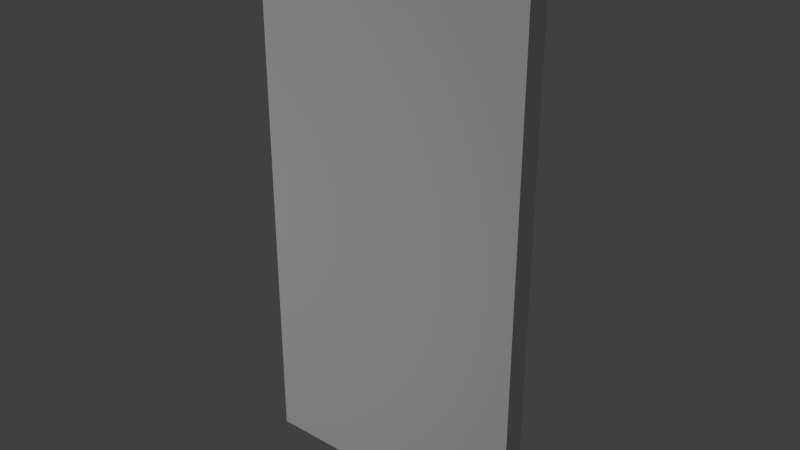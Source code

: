 # Source: Door3.blend  (saved by Blender 2.71.0; exported with 4.5.12 LTS)
import bpy
from mathutils import Matrix  # noqa: F401  (used for matrix-valued properties, if any)

bpy.ops.wm.read_factory_settings(use_empty=True)
scene = bpy.context.scene
scene.name = 'Scene'

# ---- collections
col_collection_1 = bpy.data.collections.new('Collection 1'); scene.collection.children.link(col_collection_1)

# ---- materials (node trees are filled in below, after node groups)
mat_material = bpy.data.materials.new('Material')
mat_material.alpha_threshold = 0.0
mat_material.use_transparent_shadow = False
mat_material.preview_render_type = 'CUBE'
mat_material.roughness = 0.5
mat_material.line_color = (0.0, 0.0, 0.0, 1.0)

# ---- material node trees

# ---- world
world_world = bpy.data.worlds.new('World'); scene.world = world_world
world_world.color = (0.05088, 0.05088, 0.05088)
world_world.use_sun_shadow = False
world_world.sun_shadow_jitter_overblur = 0.0
world_world.cycles.sampling_method = 'MANUAL'
world_world.cycles.sample_map_resolution = 256

# ---- lights
light_point_001 = bpy.data.lights.new('Point.001', 'POINT')
light_point_001.transmission_factor = 0.0
light_point_001.energy = 100.0
light_point_001.shadow_buffer_clip_start = 0.5
light_point_001.shadow_soft_size = 0.1
light_point_001.shadow_maximum_resolution = 0.006
light_point_001.use_absolute_resolution = True
light_point_001.cycles.use_multiple_importance_sampling = False
light_point = bpy.data.lights.new('Point', 'POINT')
light_point.transmission_factor = 0.0
light_point.energy = 100.0
light_point.shadow_buffer_clip_start = 0.5
light_point.shadow_soft_size = 0.1
light_point.shadow_maximum_resolution = 0.006
light_point.use_absolute_resolution = True
light_point.cycles.use_multiple_importance_sampling = False

# ---- meshes
me_cube_005 = bpy.data.meshes.new('Cube.005')
me_cube_005.from_pydata([(-5.118e-08, 0.04, 0.00159), (5.118e-08, -0.04, 0.00159), (-1.0, -0.04, 0.00159), (-1.0, 0.04, 0.00159), (-5.118e-08, 0.04, 1.954), (5.118e-08, -0.04, 1.954), (-1.0, -0.04, 1.954), (-1.0, 0.04, 1.954), (-0.8866, -0.0717, 1.041), (-0.8791, -0.0717, 1.039), (-0.8722, -0.0717, 1.035), (-0.8661, -0.0717, 1.03), (-0.8612, -0.0717, 1.024), (-0.8575, -0.0717, 1.017), (-0.8552, -0.0717, 1.01), (-0.8544, -0.0717, 1.002), (-0.8552, -0.0717, 0.9941), (-0.8575, -0.0717, 0.9866), (-0.8612, -0.0717, 0.9797), (-0.8661, -0.0717, 0.9737), (-0.8722, -0.0717, 0.9687), (-0.8791, -0.0717, 0.965), (-0.8866, -0.0717, 0.9627), (-0.8868, -0.07323, 1.041), (-0.8794, -0.07469, 1.039), (-0.8726, -0.07604, 1.035), (-0.8667, -0.07722, 1.03), (-0.8618, -0.07819, 1.024), (-0.8582, -0.07891, 1.017), (-0.856, -0.07936, 1.01), (-0.8552, -0.07951, 1.002), (-0.856, -0.07936, 0.9941), (-0.8582, -0.07891, 0.9866), (-0.8618, -0.07819, 0.9797), (-0.8667, -0.07722, 0.9737), (-0.8726, -0.07604, 0.9687), (-0.8794, -0.07469, 0.965), (-0.8868, -0.07323, 0.9627), (-0.8872, -0.07469, 1.041), (-0.8803, -0.07756, 1.039), (-0.8739, -0.08021, 1.035), (-0.8683, -0.08253, 1.03), (-0.8637, -0.08443, 1.024), (-0.8603, -0.08585, 1.017), (-0.8582, -0.08672, 1.01), (-0.8575, -0.08701, 1.002), (-0.8582, -0.08672, 0.9941), (-0.8603, -0.08585, 0.9866), (-0.8637, -0.08443, 0.9797), (-0.8683, -0.08253, 0.9737), (-0.8739, -0.08021, 0.9687), (-0.8803, -0.07756, 0.965), (-0.8872, -0.07469, 0.9627), (-0.8879, -0.07604, 1.041), (-0.8817, -0.08021, 1.039), (-0.876, -0.08405, 1.035), (-0.8709, -0.08742, 1.03), (-0.8668, -0.09018, 1.024), (-0.8637, -0.09224, 1.017), (-0.8618, -0.0935, 1.01), (-0.8612, -0.09393, 1.002), (-0.8618, -0.0935, 0.9941), (-0.8637, -0.09224, 0.9866), (-0.8668, -0.09018, 0.9797), (-0.8709, -0.08742, 0.9737), (-0.876, -0.08405, 0.9687), (-0.8817, -0.08021, 0.965), (-0.8879, -0.07604, 0.9627), (-0.8889, -0.07722, 1.041), (-0.8836, -0.08253, 1.039), (-0.8787, -0.08742, 1.035), (-0.8744, -0.0917, 1.03), (-0.8709, -0.09522, 1.024), (-0.8683, -0.09784, 1.017), (-0.8667, -0.09944, 1.01), (-0.8661, -0.09999, 1.002), (-0.8667, -0.09944, 0.9941), (-0.8683, -0.09784, 0.9866), (-0.8709, -0.09522, 0.9797), (-0.8744, -0.0917, 0.9737), (-0.8787, -0.08742, 0.9687), (-0.8836, -0.08253, 0.965), (-0.8889, -0.07722, 0.9627), (-0.8901, -0.07819, 1.041), (-0.8859, -0.08443, 1.039), (-0.8821, -0.09018, 1.035), (-0.8787, -0.09522, 1.03), (-0.876, -0.09936, 1.024), (-0.8739, -0.1024, 1.017), (-0.8726, -0.1043, 1.01), (-0.8722, -0.105, 1.002), (-0.8726, -0.1043, 0.9941), (-0.8739, -0.1024, 0.9866), (-0.876, -0.09936, 0.9797), (-0.8787, -0.09522, 0.9737), (-0.8821, -0.09018, 0.9687), (-0.8859, -0.08443, 0.965), (-0.8901, -0.07819, 0.9627), (-0.8914, -0.07891, 1.041), (-0.8886, -0.08585, 1.039), (-0.8859, -0.09224, 1.035), (-0.8836, -0.09784, 1.03), (-0.8817, -0.1024, 1.024), (-0.8803, -0.1058, 1.017), (-0.8794, -0.1079, 1.01), (-0.8791, -0.1087, 1.002), (-0.8794, -0.1079, 0.9941), (-0.8803, -0.1058, 0.9866), (-0.8817, -0.1024, 0.9797), (-0.8836, -0.09784, 0.9737), (-0.8859, -0.09224, 0.9687), (-0.8886, -0.08585, 0.965), (-0.8914, -0.07891, 0.9627), (-0.8929, -0.07936, 1.041), (-0.8914, -0.08672, 1.039), (-0.8901, -0.0935, 1.035), (-0.8889, -0.09944, 1.03), (-0.8879, -0.1043, 1.024), (-0.8872, -0.1079, 1.017), (-0.8868, -0.1102, 1.01), (-0.8866, -0.1109, 1.002), (-0.8868, -0.1102, 0.9941), (-0.8872, -0.1079, 0.9866), (-0.8879, -0.1043, 0.9797), (-0.8889, -0.09944, 0.9737), (-0.8901, -0.0935, 0.9687), (-0.8914, -0.08672, 0.965), (-0.8929, -0.07936, 0.9627), (-0.8944, -0.07951, 1.041), (-0.8944, -0.08701, 1.039), (-0.8944, -0.09393, 1.035), (-0.8944, -0.09999, 1.03), (-0.8944, -0.105, 1.024), (-0.8944, -0.1087, 1.017), (-0.8944, -0.1109, 1.01), (-0.8944, -0.1117, 1.002), (-0.8944, -0.1109, 0.9941), (-0.8944, -0.1087, 0.9866), (-0.8944, -0.105, 0.9797), (-0.8944, -0.09999, 0.9737), (-0.8944, -0.09393, 0.9687), (-0.8944, -0.08701, 0.965), (-0.8944, -0.07951, 0.9627), (-0.896, -0.07936, 1.041), (-0.8974, -0.08672, 1.039), (-0.8988, -0.0935, 1.035), (-0.8999, -0.09944, 1.03), (-0.9009, -0.1043, 1.024), (-0.9016, -0.1079, 1.017), (-0.9021, -0.1102, 1.01), (-0.9022, -0.1109, 1.002), (-0.9021, -0.1102, 0.9941), (-0.9016, -0.1079, 0.9866), (-0.9009, -0.1043, 0.9797), (-0.8999, -0.09944, 0.9737), (-0.8988, -0.0935, 0.9687), (-0.8974, -0.08672, 0.965), (-0.896, -0.07936, 0.9627), (-0.8974, -0.07891, 1.041), (-0.9003, -0.08585, 1.039), (-0.9029, -0.09224, 1.035), (-0.9053, -0.09784, 1.03), (-0.9072, -0.1024, 1.024), (-0.9086, -0.1058, 1.017), (-0.9094, -0.1079, 1.01), (-0.9097, -0.1087, 1.002), (-0.9094, -0.1079, 0.9941), (-0.9086, -0.1058, 0.9866), (-0.9072, -0.1024, 0.9797), (-0.9053, -0.09784, 0.9737), (-0.9029, -0.09224, 0.9687), (-0.9003, -0.08585, 0.965), (-0.8974, -0.07891, 0.9627), (-0.8988, -0.07819, 1.041), (-0.9029, -0.08443, 1.039), (-0.9068, -0.09018, 1.035), (-0.9101, -0.09522, 1.03), (-0.9129, -0.09936, 1.024), (-0.915, -0.1024, 1.017), (-0.9162, -0.1043, 1.01), (-0.9167, -0.105, 1.002), (-0.9162, -0.1043, 0.9941), (-0.915, -0.1024, 0.9866), (-0.9129, -0.09936, 0.9797), (-0.9101, -0.09522, 0.9737), (-0.9068, -0.09018, 0.9687), (-0.9029, -0.08443, 0.965), (-0.8988, -0.07819, 0.9627), (-0.8999, -0.07722, 1.041), (-0.9053, -0.08253, 1.039), (-0.9101, -0.08742, 1.035), (-0.9144, -0.0917, 1.03), (-0.9179, -0.09522, 1.024), (-0.9206, -0.09784, 1.017), (-0.9222, -0.09945, 1.01), (-0.9227, -0.09999, 1.002), (-0.9222, -0.09945, 0.9941), (-0.9206, -0.09784, 0.9866), (-0.9179, -0.09522, 0.9797), (-0.9144, -0.0917, 0.9737), (-0.9101, -0.08742, 0.9687), (-0.9053, -0.08253, 0.965), (-0.8999, -0.07722, 0.9627), (-0.9009, -0.07604, 1.041), (-0.9072, -0.08021, 1.039), (-0.9129, -0.08405, 1.035), (-0.9179, -0.08742, 1.03), (-0.9221, -0.09018, 1.024), (-0.9252, -0.09224, 1.017), (-0.927, -0.0935, 1.01), (-0.9277, -0.09393, 1.002), (-0.927, -0.0935, 0.9941), (-0.9252, -0.09224, 0.9866), (-0.9221, -0.09018, 0.9797), (-0.9179, -0.08742, 0.9737), (-0.9129, -0.08405, 0.9687), (-0.9072, -0.08021, 0.965), (-0.9009, -0.07604, 0.9627), (-0.9016, -0.07469, 1.041), (-0.9086, -0.07756, 1.039), (-0.915, -0.08021, 1.035), (-0.9206, -0.08253, 1.03), (-0.9252, -0.08443, 1.024), (-0.9286, -0.08585, 1.017), (-0.9307, -0.08672, 1.01), (-0.9314, -0.08701, 1.002), (-0.9307, -0.08672, 0.9941), (-0.9286, -0.08585, 0.9866), (-0.9252, -0.08443, 0.9797), (-0.9206, -0.08253, 0.9737), (-0.915, -0.08021, 0.9687), (-0.9086, -0.07756, 0.965), (-0.9016, -0.07469, 0.9627), (-0.9021, -0.07323, 1.041), (-0.9094, -0.07469, 1.039), (-0.9162, -0.07604, 1.035), (-0.9222, -0.07722, 1.03), (-0.927, -0.07819, 1.024), (-0.9307, -0.07891, 1.017), (-0.9329, -0.07936, 1.01), (-0.9337, -0.07951, 1.002), (-0.9329, -0.07936, 0.9941), (-0.9307, -0.07891, 0.9866), (-0.927, -0.07819, 0.9797), (-0.9222, -0.07722, 0.9737), (-0.9162, -0.07604, 0.9687), (-0.9094, -0.07469, 0.965), (-0.9021, -0.07323, 0.9627), (-0.9022, -0.0717, 1.041), (-0.9097, -0.0717, 1.039), (-0.9167, -0.0717, 1.035), (-0.9227, -0.0717, 1.03), (-0.9277, -0.0717, 1.024), (-0.9314, -0.0717, 1.017), (-0.9337, -0.0717, 1.01), (-0.9344, -0.0717, 1.002), (-0.9337, -0.0717, 0.9941), (-0.9314, -0.0717, 0.9866), (-0.9277, -0.0717, 0.9797), (-0.9227, -0.0717, 0.9737), (-0.9167, -0.0717, 0.9687), (-0.9097, -0.0717, 0.965), (-0.9022, -0.0717, 0.9627), (-0.9021, -0.07018, 1.041), (-0.9094, -0.06872, 1.039), (-0.9162, -0.06737, 1.035), (-0.9222, -0.06619, 1.03), (-0.927, -0.06522, 1.024), (-0.9307, -0.06449, 1.017), (-0.9329, -0.06405, 1.01), (-0.9337, -0.0639, 1.002), (-0.9329, -0.06405, 0.9941), (-0.9307, -0.06449, 0.9866), (-0.927, -0.06522, 0.9797), (-0.9222, -0.06619, 0.9737), (-0.9162, -0.06737, 0.9687), (-0.9094, -0.06872, 0.965), (-0.9021, -0.07018, 0.9627), (-0.9016, -0.06872, 1.041), (-0.9086, -0.06585, 1.039), (-0.915, -0.0632, 1.035), (-0.9206, -0.06088, 1.03), (-0.9252, -0.05898, 1.024), (-0.9286, -0.05756, 1.017), (-0.9307, -0.05669, 1.01), (-0.9314, -0.0564, 1.002), (-0.9307, -0.05669, 0.9941), (-0.9286, -0.05756, 0.9866), (-0.9252, -0.05898, 0.9797), (-0.9206, -0.06088, 0.9737), (-0.915, -0.0632, 0.9687), (-0.9086, -0.06585, 0.965), (-0.9016, -0.06872, 0.9627), (-0.9009, -0.06737, 1.041), (-0.9072, -0.0632, 1.039), (-0.9129, -0.05936, 1.035), (-0.9179, -0.05599, 1.03), (-0.9221, -0.05323, 1.024), (-0.9252, -0.05117, 1.017), (-0.927, -0.04991, 1.01), (-0.9277, -0.04948, 1.002), (-0.927, -0.04991, 0.9941), (-0.9252, -0.05117, 0.9866), (-0.9221, -0.05323, 0.9797), (-0.9179, -0.05599, 0.9737), (-0.9129, -0.05936, 0.9687), (-0.9072, -0.0632, 0.965), (-0.9009, -0.06737, 0.9627), (-0.8999, -0.06619, 1.041), (-0.9053, -0.06088, 1.039), (-0.9101, -0.05599, 1.035), (-0.9144, -0.0517, 1.03), (-0.9179, -0.04819, 1.024), (-0.9206, -0.04557, 1.017), (-0.9222, -0.04396, 1.01), (-0.9227, -0.04342, 1.002), (-0.9222, -0.04396, 0.9941), (-0.9206, -0.04557, 0.9866), (-0.9179, -0.04819, 0.9797), (-0.9144, -0.0517, 0.9737), (-0.9101, -0.05599, 0.9687), (-0.9053, -0.06088, 0.965), (-0.8999, -0.06619, 0.9627), (-0.8988, -0.06522, 1.041), (-0.9029, -0.05898, 1.039), (-0.9068, -0.05323, 1.035), (-0.9101, -0.04819, 1.03), (-0.9129, -0.04405, 1.024), (-0.915, -0.04098, 1.017), (-0.9162, -0.03908, 1.01), (-0.9167, -0.03845, 1.002), (-0.9162, -0.03908, 0.9941), (-0.915, -0.04098, 0.9866), (-0.9129, -0.04405, 0.9797), (-0.9101, -0.04819, 0.9737), (-0.9068, -0.05323, 0.9687), (-0.9029, -0.05898, 0.965), (-0.8988, -0.06522, 0.9627), (-0.8944, -0.0717, 0.9619), (-0.8974, -0.06449, 1.041), (-0.9003, -0.05756, 1.039), (-0.9029, -0.05117, 1.035), (-0.9053, -0.04557, 1.03), (-0.9072, -0.04098, 1.024), (-0.9086, -0.03756, 1.017), (-0.9094, -0.03546, 1.01), (-0.9097, -0.03475, 1.002), (-0.9094, -0.03546, 0.9941), (-0.9086, -0.03756, 0.9866), (-0.9072, -0.04098, 0.9797), (-0.9053, -0.04557, 0.9737), (-0.9029, -0.05117, 0.9687), (-0.9003, -0.05756, 0.965), (-0.8974, -0.06449, 0.9627), (-0.896, -0.06405, 1.041), (-0.8974, -0.05669, 1.039), (-0.8988, -0.04991, 1.035), (-0.8999, -0.04396, 1.03), (-0.9009, -0.03908, 1.024), (-0.9016, -0.03546, 1.017), (-0.9021, -0.03323, 1.01), (-0.9022, -0.03247, 1.002), (-0.9021, -0.03323, 0.9941), (-0.9016, -0.03546, 0.9866), (-0.9009, -0.03908, 0.9797), (-0.8999, -0.04396, 0.9737), (-0.8988, -0.04991, 0.9687), (-0.8974, -0.05669, 0.965), (-0.896, -0.06405, 0.9627), (-0.8944, -0.0639, 1.041), (-0.8944, -0.0564, 1.039), (-0.8944, -0.04948, 1.035), (-0.8944, -0.04342, 1.03), (-0.8944, -0.03845, 1.024), (-0.8944, -0.03475, 1.017), (-0.8944, -0.03247, 1.01), (-0.8944, -0.0317, 1.002), (-0.8944, -0.03247, 0.9941), (-0.8944, -0.03475, 0.9866), (-0.8944, -0.03845, 0.9797), (-0.8944, -0.04342, 0.9737), (-0.8944, -0.04948, 0.9687), (-0.8944, -0.0564, 0.965), (-0.8944, -0.0639, 0.9627), (-0.8929, -0.06405, 1.041), (-0.8914, -0.05669, 1.039), (-0.8901, -0.04991, 1.035), (-0.8889, -0.04396, 1.03), (-0.8879, -0.03908, 1.024), (-0.8872, -0.03546, 1.017), (-0.8868, -0.03323, 1.01), (-0.8866, -0.03247, 1.002), (-0.8868, -0.03323, 0.9941), (-0.8872, -0.03546, 0.9866), (-0.8879, -0.03908, 0.9797), (-0.8889, -0.04396, 0.9737), (-0.8901, -0.04991, 0.9687), (-0.8914, -0.05669, 0.965), (-0.8929, -0.06405, 0.9627), (-0.8914, -0.06449, 1.041), (-0.8886, -0.05756, 1.039), (-0.8859, -0.05117, 1.035), (-0.8836, -0.04557, 1.03), (-0.8817, -0.04098, 1.024), (-0.8803, -0.03756, 1.017), (-0.8794, -0.03546, 1.01), (-0.8791, -0.03475, 1.002), (-0.8794, -0.03546, 0.9941), (-0.8803, -0.03756, 0.9866), (-0.8817, -0.04098, 0.9797), (-0.8836, -0.04557, 0.9737), (-0.8859, -0.05117, 0.9687), (-0.8886, -0.05756, 0.965), (-0.8914, -0.06449, 0.9627), (-0.8901, -0.06522, 1.041), (-0.8859, -0.05898, 1.039), (-0.8821, -0.05323, 1.035), (-0.8787, -0.04819, 1.03), (-0.876, -0.04405, 1.024), (-0.8739, -0.04098, 1.017), (-0.8726, -0.03908, 1.01), (-0.8722, -0.03845, 1.002), (-0.8726, -0.03908, 0.9941), (-0.8739, -0.04098, 0.9866), (-0.876, -0.04405, 0.9797), (-0.8787, -0.04819, 0.9737), (-0.8821, -0.05323, 0.9687), (-0.8859, -0.05898, 0.965), (-0.8901, -0.06522, 0.9627), (-0.8889, -0.06619, 1.041), (-0.8836, -0.06088, 1.039), (-0.8787, -0.05599, 1.035), (-0.8744, -0.0517, 1.03), (-0.8709, -0.04819, 1.024), (-0.8683, -0.04557, 1.017), (-0.8667, -0.04396, 1.01), (-0.8661, -0.04342, 1.002), (-0.8667, -0.04396, 0.9941), (-0.8683, -0.04557, 0.9866), (-0.8709, -0.04819, 0.9797), (-0.8744, -0.0517, 0.9737), (-0.8787, -0.05599, 0.9687), (-0.8836, -0.06088, 0.965), (-0.8889, -0.06619, 0.9627), (-0.8879, -0.06737, 1.041), (-0.8817, -0.0632, 1.039), (-0.876, -0.05936, 1.035), (-0.8709, -0.05599, 1.03), (-0.8668, -0.05323, 1.024), (-0.8637, -0.05117, 1.017), (-0.8618, -0.04991, 1.01), (-0.8612, -0.04948, 1.002), (-0.8618, -0.04991, 0.9941), (-0.8637, -0.05117, 0.9866), (-0.8668, -0.05323, 0.9797), (-0.8709, -0.05599, 0.9737), (-0.876, -0.05936, 0.9687), (-0.8817, -0.0632, 0.965), (-0.8879, -0.06737, 0.9627), (-0.8944, -0.0717, 1.042), (-0.8872, -0.06872, 1.041), (-0.8803, -0.06585, 1.039), (-0.8739, -0.0632, 1.035), (-0.8683, -0.06088, 1.03), (-0.8637, -0.05898, 1.024), (-0.8603, -0.05756, 1.017), (-0.8582, -0.05669, 1.01), (-0.8575, -0.0564, 1.002), (-0.8582, -0.05669, 0.9941), (-0.8603, -0.05756, 0.9866), (-0.8637, -0.05898, 0.9797), (-0.8683, -0.06088, 0.9737), (-0.8739, -0.0632, 0.9687), (-0.8803, -0.06585, 0.965), (-0.8872, -0.06872, 0.9627), (-0.8868, -0.07018, 1.041), (-0.8794, -0.06872, 1.039), (-0.8726, -0.06737, 1.035), (-0.8667, -0.06619, 1.03), (-0.8618, -0.06522, 1.024), (-0.8582, -0.06449, 1.017), (-0.856, -0.06405, 1.01), (-0.8552, -0.0639, 1.002), (-0.856, -0.06405, 0.9941), (-0.8582, -0.06449, 0.9866), (-0.8618, -0.06522, 0.9797), (-0.8667, -0.06619, 0.9737), (-0.8726, -0.06737, 0.9687), (-0.8794, -0.06872, 0.965), (-0.8868, -0.07018, 0.9627)], [], [(4, 5, 1, 0), (5, 6, 2, 1), (6, 7, 3, 2), (7, 4, 0, 3), (0, 1, 2, 3), (7, 6, 5, 4), (13, 12, 27, 28), (11, 10, 25, 26), (22, 21, 36, 37), (9, 8, 23, 24), (20, 19, 34, 35), (18, 17, 32, 33), (16, 15, 30, 31), (14, 13, 28, 29), (12, 11, 26, 27), (10, 9, 24, 25), (21, 20, 35, 36), (19, 18, 33, 34), (17, 16, 31, 32), (15, 14, 29, 30), (34, 33, 48, 49), (32, 31, 46, 47), (30, 29, 44, 45), (28, 27, 42, 43), (26, 25, 40, 41), (37, 36, 51, 52), (24, 23, 38, 39), (35, 34, 49, 50), (33, 32, 47, 48), (31, 30, 45, 46), (29, 28, 43, 44), (27, 26, 41, 42), (25, 24, 39, 40), (36, 35, 50, 51), (49, 48, 63, 64), (47, 46, 61, 62), (45, 44, 59, 60), (43, 42, 57, 58), (41, 40, 55, 56), (52, 51, 66, 67), (39, 38, 53, 54), (50, 49, 64, 65), (48, 47, 62, 63), (46, 45, 60, 61), (44, 43, 58, 59), (42, 41, 56, 57), (40, 39, 54, 55), (51, 50, 65, 66), (64, 63, 78, 79), (62, 61, 76, 77), (60, 59, 74, 75), (58, 57, 72, 73), (56, 55, 70, 71), (67, 66, 81, 82), (54, 53, 68, 69), (65, 64, 79, 80), (63, 62, 77, 78), (61, 60, 75, 76), (59, 58, 73, 74), (57, 56, 71, 72), (55, 54, 69, 70), (66, 65, 80, 81), (79, 78, 93, 94), (77, 76, 91, 92), (75, 74, 89, 90), (73, 72, 87, 88), (71, 70, 85, 86), (82, 81, 96, 97), (69, 68, 83, 84), (80, 79, 94, 95), (78, 77, 92, 93), (76, 75, 90, 91), (74, 73, 88, 89), (72, 71, 86, 87), (70, 69, 84, 85), (81, 80, 95, 96), (94, 93, 108, 109), (92, 91, 106, 107), (90, 89, 104, 105), (88, 87, 102, 103), (86, 85, 100, 101), (97, 96, 111, 112), (84, 83, 98, 99), (95, 94, 109, 110), (93, 92, 107, 108), (91, 90, 105, 106), (89, 88, 103, 104), (87, 86, 101, 102), (85, 84, 99, 100), (96, 95, 110, 111), (109, 108, 123, 124), (107, 106, 121, 122), (105, 104, 119, 120), (103, 102, 117, 118), (101, 100, 115, 116), (112, 111, 126, 127), (99, 98, 113, 114), (110, 109, 124, 125), (108, 107, 122, 123), (106, 105, 120, 121), (104, 103, 118, 119), (102, 101, 116, 117), (100, 99, 114, 115), (111, 110, 125, 126), (124, 123, 138, 139), (122, 121, 136, 137), (120, 119, 134, 135), (118, 117, 132, 133), (116, 115, 130, 131), (127, 126, 141, 142), (114, 113, 128, 129), (125, 124, 139, 140), (123, 122, 137, 138), (121, 120, 135, 136), (119, 118, 133, 134), (117, 116, 131, 132), (115, 114, 129, 130), (126, 125, 140, 141), (139, 138, 153, 154), (137, 136, 151, 152), (135, 134, 149, 150), (133, 132, 147, 148), (131, 130, 145, 146), (142, 141, 156, 157), (129, 128, 143, 144), (140, 139, 154, 155), (138, 137, 152, 153), (136, 135, 150, 151), (134, 133, 148, 149), (132, 131, 146, 147), (130, 129, 144, 145), (141, 140, 155, 156), (154, 153, 168, 169), (152, 151, 166, 167), (150, 149, 164, 165), (148, 147, 162, 163), (146, 145, 160, 161), (157, 156, 171, 172), (144, 143, 158, 159), (155, 154, 169, 170), (153, 152, 167, 168), (151, 150, 165, 166), (149, 148, 163, 164), (147, 146, 161, 162), (145, 144, 159, 160), (156, 155, 170, 171), (169, 168, 183, 184), (167, 166, 181, 182), (165, 164, 179, 180), (163, 162, 177, 178), (161, 160, 175, 176), (172, 171, 186, 187), (159, 158, 173, 174), (170, 169, 184, 185), (168, 167, 182, 183), (166, 165, 180, 181), (164, 163, 178, 179), (162, 161, 176, 177), (160, 159, 174, 175), (171, 170, 185, 186), (184, 183, 198, 199), (182, 181, 196, 197), (180, 179, 194, 195), (178, 177, 192, 193), (176, 175, 190, 191), (187, 186, 201, 202), (174, 173, 188, 189), (185, 184, 199, 200), (183, 182, 197, 198), (181, 180, 195, 196), (179, 178, 193, 194), (177, 176, 191, 192), (175, 174, 189, 190), (186, 185, 200, 201), (199, 198, 213, 214), (197, 196, 211, 212), (195, 194, 209, 210), (193, 192, 207, 208), (191, 190, 205, 206), (202, 201, 216, 217), (189, 188, 203, 204), (200, 199, 214, 215), (198, 197, 212, 213), (196, 195, 210, 211), (194, 193, 208, 209), (192, 191, 206, 207), (190, 189, 204, 205), (201, 200, 215, 216), (214, 213, 228, 229), (212, 211, 226, 227), (210, 209, 224, 225), (208, 207, 222, 223), (206, 205, 220, 221), (217, 216, 231, 232), (204, 203, 218, 219), (215, 214, 229, 230), (213, 212, 227, 228), (211, 210, 225, 226), (209, 208, 223, 224), (207, 206, 221, 222), (205, 204, 219, 220), (216, 215, 230, 231), (229, 228, 243, 244), (227, 226, 241, 242), (225, 224, 239, 240), (223, 222, 237, 238), (221, 220, 235, 236), (232, 231, 246, 247), (219, 218, 233, 234), (230, 229, 244, 245), (228, 227, 242, 243), (226, 225, 240, 241), (224, 223, 238, 239), (222, 221, 236, 237), (220, 219, 234, 235), (231, 230, 245, 246), (244, 243, 258, 259), (242, 241, 256, 257), (240, 239, 254, 255), (238, 237, 252, 253), (236, 235, 250, 251), (247, 246, 261, 262), (234, 233, 248, 249), (245, 244, 259, 260), (243, 242, 257, 258), (241, 240, 255, 256), (239, 238, 253, 254), (237, 236, 251, 252), (235, 234, 249, 250), (246, 245, 260, 261), (259, 258, 273, 274), (257, 256, 271, 272), (255, 254, 269, 270), (253, 252, 267, 268), (251, 250, 265, 266), (262, 261, 276, 277), (249, 248, 263, 264), (260, 259, 274, 275), (258, 257, 272, 273), (256, 255, 270, 271), (254, 253, 268, 269), (252, 251, 266, 267), (250, 249, 264, 265), (261, 260, 275, 276), (274, 273, 288, 289), (272, 271, 286, 287), (270, 269, 284, 285), (268, 267, 282, 283), (266, 265, 280, 281), (277, 276, 291, 292), (264, 263, 278, 279), (275, 274, 289, 290), (273, 272, 287, 288), (271, 270, 285, 286), (269, 268, 283, 284), (267, 266, 281, 282), (265, 264, 279, 280), (276, 275, 290, 291), (289, 288, 303, 304), (287, 286, 301, 302), (285, 284, 299, 300), (283, 282, 297, 298), (281, 280, 295, 296), (292, 291, 306, 307), (279, 278, 293, 294), (290, 289, 304, 305), (288, 287, 302, 303), (286, 285, 300, 301), (284, 283, 298, 299), (282, 281, 296, 297), (280, 279, 294, 295), (291, 290, 305, 306), (304, 303, 318, 319), (302, 301, 316, 317), (300, 299, 314, 315), (298, 297, 312, 313), (296, 295, 310, 311), (307, 306, 321, 322), (294, 293, 308, 309), (305, 304, 319, 320), (303, 302, 317, 318), (301, 300, 315, 316), (299, 298, 313, 314), (297, 296, 311, 312), (295, 294, 309, 310), (306, 305, 320, 321), (319, 318, 333, 334), (317, 316, 331, 332), (315, 314, 329, 330), (313, 312, 327, 328), (311, 310, 325, 326), (322, 321, 336, 337), (309, 308, 323, 324), (320, 319, 334, 335), (318, 317, 332, 333), (316, 315, 330, 331), (314, 313, 328, 329), (312, 311, 326, 327), (310, 309, 324, 325), (321, 320, 335, 336), (334, 333, 349, 350), (332, 331, 347, 348), (330, 329, 345, 346), (328, 327, 343, 344), (326, 325, 341, 342), (337, 336, 352, 353), (324, 323, 339, 340), (335, 334, 350, 351), (333, 332, 348, 349), (331, 330, 346, 347), (329, 328, 344, 345), (327, 326, 342, 343), (325, 324, 340, 341), (336, 335, 351, 352), (350, 349, 364, 365), (348, 347, 362, 363), (346, 345, 360, 361), (344, 343, 358, 359), (342, 341, 356, 357), (353, 352, 367, 368), (340, 339, 354, 355), (351, 350, 365, 366), (349, 348, 363, 364), (347, 346, 361, 362), (345, 344, 359, 360), (343, 342, 357, 358), (341, 340, 355, 356), (352, 351, 366, 367), (365, 364, 379, 380), (363, 362, 377, 378), (361, 360, 375, 376), (359, 358, 373, 374), (357, 356, 371, 372), (368, 367, 382, 383), (355, 354, 369, 370), (366, 365, 380, 381), (364, 363, 378, 379), (362, 361, 376, 377), (360, 359, 374, 375), (358, 357, 372, 373), (356, 355, 370, 371), (367, 366, 381, 382), (380, 379, 394, 395), (378, 377, 392, 393), (376, 375, 390, 391), (374, 373, 388, 389), (372, 371, 386, 387), (383, 382, 397, 398), (370, 369, 384, 385), (381, 380, 395, 396), (379, 378, 393, 394), (377, 376, 391, 392), (375, 374, 389, 390), (373, 372, 387, 388), (371, 370, 385, 386), (382, 381, 396, 397), (395, 394, 409, 410), (393, 392, 407, 408), (391, 390, 405, 406), (389, 388, 403, 404), (387, 386, 401, 402), (398, 397, 412, 413), (385, 384, 399, 400), (396, 395, 410, 411), (394, 393, 408, 409), (392, 391, 406, 407), (390, 389, 404, 405), (388, 387, 402, 403), (386, 385, 400, 401), (397, 396, 411, 412), (410, 409, 424, 425), (408, 407, 422, 423), (406, 405, 420, 421), (404, 403, 418, 419), (402, 401, 416, 417), (413, 412, 427, 428), (400, 399, 414, 415), (411, 410, 425, 426), (409, 408, 423, 424), (407, 406, 421, 422), (405, 404, 419, 420), (403, 402, 417, 418), (401, 400, 415, 416), (412, 411, 426, 427), (425, 424, 439, 440), (423, 422, 437, 438), (421, 420, 435, 436), (419, 418, 433, 434), (417, 416, 431, 432), (428, 427, 442, 443), (415, 414, 429, 430), (426, 425, 440, 441), (424, 423, 438, 439), (422, 421, 436, 437), (420, 419, 434, 435), (418, 417, 432, 433), (416, 415, 430, 431), (427, 426, 441, 442), (440, 439, 454, 455), (438, 437, 452, 453), (436, 435, 450, 451), (434, 433, 448, 449), (432, 431, 446, 447), (443, 442, 457, 458), (430, 429, 444, 445), (441, 440, 455, 456), (439, 438, 453, 454), (437, 436, 451, 452), (435, 434, 449, 450), (433, 432, 447, 448), (431, 430, 445, 446), (442, 441, 456, 457), (455, 454, 470, 471), (453, 452, 468, 469), (451, 450, 466, 467), (449, 448, 464, 465), (447, 446, 462, 463), (458, 457, 473, 474), (445, 444, 460, 461), (456, 455, 471, 472), (454, 453, 469, 470), (452, 451, 467, 468), (450, 449, 465, 466), (448, 447, 463, 464), (446, 445, 461, 462), (457, 456, 472, 473), (471, 470, 485, 486), (469, 468, 483, 484), (467, 466, 481, 482), (465, 464, 479, 480), (463, 462, 477, 478), (474, 473, 488, 489), (461, 460, 475, 476), (472, 471, 486, 487), (470, 469, 484, 485), (468, 467, 482, 483), (466, 465, 480, 481), (464, 463, 478, 479), (462, 461, 476, 477), (473, 472, 487, 488), (338, 22, 37), (8, 459, 23), (23, 459, 38), (338, 37, 52), (38, 459, 53), (338, 52, 67), (53, 459, 68), (338, 67, 82), (68, 459, 83), (338, 82, 97), (83, 459, 98), (338, 97, 112), (98, 459, 113), (338, 112, 127), (113, 459, 128), (338, 127, 142), (128, 459, 143), (338, 142, 157), (143, 459, 158), (338, 157, 172), (158, 459, 173), (338, 172, 187), (173, 459, 188), (338, 187, 202), (188, 459, 203), (338, 202, 217), (203, 459, 218), (338, 217, 232), (218, 459, 233), (338, 232, 247), (233, 459, 248), (338, 247, 262), (248, 459, 263), (338, 262, 277), (263, 459, 278), (338, 277, 292), (278, 459, 293), (338, 292, 307), (293, 459, 308), (338, 307, 322), (308, 459, 323), (338, 322, 337), (323, 459, 339), (338, 337, 353), (339, 459, 354), (338, 353, 368), (354, 459, 369), (338, 368, 383), (369, 459, 384), (338, 383, 398), (384, 459, 399), (338, 398, 413), (399, 459, 414), (338, 413, 428), (414, 459, 429), (338, 428, 443), (429, 459, 444), (338, 443, 458), (444, 459, 460), (338, 458, 474), (460, 459, 475), (338, 474, 489), (475, 459, 8), (486, 485, 18, 19), (484, 483, 16, 17), (482, 481, 14, 15), (480, 479, 12, 13), (478, 477, 10, 11), (489, 488, 21, 22), (476, 475, 8, 9), (487, 486, 19, 20), (485, 484, 17, 18), (483, 482, 15, 16), (481, 480, 13, 14), (479, 478, 11, 12), (338, 489, 22), (477, 476, 9, 10), (488, 487, 20, 21)])
_uv = me_cube_005.uv_layers.new(name='UVMap')
_uv.uv.foreach_set('vector', [0.8465, 0.01409, 0.878, 0.01409, 0.878, 0.9311, 0.8465, 0.9311, 0.4291, 0.01409, 0.8228, 0.01409, 0.8228, 0.9311, 0.4291, 0.9311, 0.9331, 0.9311, 0.9016, 0.9311, 0.9016, 0.01409, 0.9331, 0.01409, 0.01181, 0.01409, 0.4055, 0.01409, 0.4055, 0.9311, 0.01181, 0.9311, 0.9567, 0.512, 0.9882, 0.512, 0.9882, 0.9818, 0.9567, 0.9818, 0.9567, 0.01409, 0.9882, 0.01409, 0.9882, 0.4838, 0.9567, 0.4838, 0.02897, 0.9726, 0.0317, 0.9726, 0.0317, 0.9757, 0.02897, 0.976, 0.2635, 0.9731, 0.2611, 0.973, 0.261, 0.9709, 0.2634, 0.9705, 0.2096, 0.9725, 0.2125, 0.9724, 0.2125, 0.9738, 0.2095, 0.9732, 0.2584, 0.9729, 0.2555, 0.9727, 0.2554, 0.972, 0.2583, 0.9715, 0.2153, 0.9723, 0.2176, 0.9722, 0.2175, 0.9748, 0.2151, 0.9743, 0.0142, 0.9726, 0.01692, 0.9726, 0.01692, 0.976, 0.0142, 0.9757, 0.01987, 0.9726, 0.02295, 0.9726, 0.02295, 0.9763, 0.01987, 0.9762, 0.02602, 0.9726, 0.02897, 0.9726, 0.02897, 0.976, 0.02602, 0.9762, 0.0317, 0.9726, 0.03408, 0.9726, 0.03408, 0.9752, 0.0317, 0.9757, 0.2611, 0.973, 0.2584, 0.9729, 0.2583, 0.9715, 0.261, 0.9709, 0.2125, 0.9724, 0.2153, 0.9723, 0.2151, 0.9743, 0.2125, 0.9738, 0.01181, 0.9726, 0.0142, 0.9726, 0.0142, 0.9757, 0.01181, 0.9752, 0.01692, 0.9726, 0.01987, 0.9726, 0.01987, 0.9762, 0.01692, 0.976, 0.02295, 0.9726, 0.02602, 0.9726, 0.02602, 0.9762, 0.02295, 0.9763, 0.01181, 0.9752, 0.0142, 0.9757, 0.0142, 0.9786, 0.01181, 0.9777, 0.01692, 0.976, 0.01987, 0.9762, 0.01987, 0.9797, 0.01692, 0.9793, 0.02295, 0.9763, 0.02602, 0.9762, 0.02602, 0.9797, 0.02295, 0.9798, 0.02897, 0.976, 0.0317, 0.9757, 0.0317, 0.9786, 0.02897, 0.9793, 0.2634, 0.9705, 0.261, 0.9709, 0.2606, 0.9689, 0.2628, 0.968, 0.2095, 0.9732, 0.2125, 0.9738, 0.2122, 0.9751, 0.2094, 0.9739, 0.2583, 0.9715, 0.2554, 0.972, 0.2553, 0.9713, 0.258, 0.9701, 0.2151, 0.9743, 0.2175, 0.9748, 0.2169, 0.9773, 0.2147, 0.9763, 0.0142, 0.9757, 0.01692, 0.976, 0.01692, 0.9793, 0.0142, 0.9786, 0.01987, 0.9762, 0.02295, 0.9763, 0.02295, 0.9798, 0.01987, 0.9797, 0.02602, 0.9762, 0.02897, 0.976, 0.02897, 0.9793, 0.02602, 0.9797, 0.0317, 0.9757, 0.03408, 0.9752, 0.03408, 0.9777, 0.0317, 0.9786, 0.261, 0.9709, 0.2583, 0.9715, 0.258, 0.9701, 0.2606, 0.9689, 0.2125, 0.9738, 0.2151, 0.9743, 0.2147, 0.9763, 0.2122, 0.9751, 0.01181, 0.9777, 0.0142, 0.9786, 0.0142, 0.9813, 0.01181, 0.98, 0.01692, 0.9793, 0.01987, 0.9797, 0.01987, 0.9829, 0.01692, 0.9823, 0.02295, 0.9798, 0.02602, 0.9797, 0.02602, 0.9829, 0.02295, 0.9831, 0.02897, 0.9793, 0.0317, 0.9786, 0.0317, 0.9813, 0.02897, 0.9823, 0.2628, 0.968, 0.2606, 0.9689, 0.2598, 0.9671, 0.2619, 0.9656, 0.2094, 0.9739, 0.2122, 0.9751, 0.2116, 0.9764, 0.2091, 0.9745, 0.258, 0.9701, 0.2553, 0.9713, 0.255, 0.9707, 0.2575, 0.9688, 0.2147, 0.9763, 0.2169, 0.9773, 0.216, 0.9796, 0.2139, 0.9781, 0.0142, 0.9786, 0.01692, 0.9793, 0.01692, 0.9823, 0.0142, 0.9813, 0.01987, 0.9797, 0.02295, 0.9798, 0.02295, 0.9831, 0.01987, 0.9829, 0.02602, 0.9797, 0.02897, 0.9793, 0.02897, 0.9823, 0.02602, 0.9829, 0.0317, 0.9786, 0.03408, 0.9777, 0.03408, 0.98, 0.0317, 0.9813, 0.2606, 0.9689, 0.258, 0.9701, 0.2575, 0.9688, 0.2598, 0.9671, 0.2122, 0.9751, 0.2147, 0.9763, 0.2139, 0.9781, 0.2116, 0.9764, 0.216, 0.9796, 0.2176, 0.9808, 0.2161, 0.9833, 0.2147, 0.9817, 0.01692, 0.9823, 0.01987, 0.9829, 0.01987, 0.9857, 0.01692, 0.9849, 0.02295, 0.9831, 0.02602, 0.9829, 0.02602, 0.9857, 0.02295, 0.9859, 0.02897, 0.9823, 0.0317, 0.9813, 0.0317, 0.9837, 0.02897, 0.9849, 0.2619, 0.9656, 0.2598, 0.9671, 0.2588, 0.9655, 0.2605, 0.9635, 0.2091, 0.9745, 0.2116, 0.9764, 0.2109, 0.9775, 0.2088, 0.9751, 0.2575, 0.9688, 0.255, 0.9707, 0.2546, 0.9701, 0.2568, 0.9677, 0.2139, 0.9781, 0.216, 0.9796, 0.2147, 0.9817, 0.2129, 0.9797, 0.0142, 0.9813, 0.01692, 0.9823, 0.01692, 0.9849, 0.0142, 0.9837, 0.01987, 0.9829, 0.02295, 0.9831, 0.02295, 0.9859, 0.01987, 0.9857, 0.02602, 0.9829, 0.02897, 0.9823, 0.02897, 0.9849, 0.02602, 0.9857, 0.2635, 0.9644, 0.2619, 0.9656, 0.2605, 0.9635, 0.262, 0.9619, 0.2598, 0.9671, 0.2575, 0.9688, 0.2568, 0.9677, 0.2588, 0.9655, 0.2116, 0.9764, 0.2139, 0.9781, 0.2129, 0.9797, 0.2109, 0.9775, 0.2147, 0.9817, 0.2161, 0.9833, 0.2142, 0.9853, 0.213, 0.9834, 0.07487, 0.9849, 0.07191, 0.9857, 0.07191, 0.9829, 0.07487, 0.9823, 0.06884, 0.9859, 0.06577, 0.9857, 0.06577, 0.9829, 0.06884, 0.9831, 0.06281, 0.9849, 0.06009, 0.9837, 0.06009, 0.9813, 0.06281, 0.9823, 0.2605, 0.9635, 0.2588, 0.9655, 0.2575, 0.9641, 0.2589, 0.9618, 0.2088, 0.9751, 0.2109, 0.9775, 0.21, 0.9785, 0.2083, 0.9756, 0.2568, 0.9677, 0.2546, 0.9701, 0.2542, 0.9696, 0.2559, 0.9668, 0.2129, 0.9797, 0.2147, 0.9817, 0.213, 0.9834, 0.2116, 0.9811, 0.07759, 0.9837, 0.07487, 0.9849, 0.07487, 0.9823, 0.07759, 0.9813, 0.07191, 0.9857, 0.06884, 0.9859, 0.06884, 0.9831, 0.07191, 0.9829, 0.06577, 0.9857, 0.06281, 0.9849, 0.06281, 0.9823, 0.06577, 0.9829, 0.262, 0.9619, 0.2605, 0.9635, 0.2589, 0.9618, 0.26, 0.9599, 0.2588, 0.9655, 0.2568, 0.9677, 0.2559, 0.9668, 0.2575, 0.9641, 0.2109, 0.9775, 0.2129, 0.9797, 0.2116, 0.9811, 0.21, 0.9785, 0.07998, 0.98, 0.07759, 0.9813, 0.07759, 0.9786, 0.07998, 0.9777, 0.07487, 0.9823, 0.07191, 0.9829, 0.07191, 0.9797, 0.07487, 0.9793, 0.06884, 0.9831, 0.06577, 0.9829, 0.06577, 0.9797, 0.06884, 0.9798, 0.06281, 0.9823, 0.06009, 0.9813, 0.06009, 0.9786, 0.06281, 0.9793, 0.2589, 0.9618, 0.2575, 0.9641, 0.256, 0.9631, 0.257, 0.9605, 0.2083, 0.9756, 0.21, 0.9785, 0.209, 0.9792, 0.2078, 0.976, 0.2559, 0.9668, 0.2542, 0.9696, 0.2537, 0.9693, 0.2549, 0.9661, 0.2116, 0.9811, 0.213, 0.9834, 0.2111, 0.9847, 0.2101, 0.9821, 0.07759, 0.9813, 0.07487, 0.9823, 0.07487, 0.9793, 0.07759, 0.9786, 0.07191, 0.9829, 0.06884, 0.9831, 0.06884, 0.9798, 0.07191, 0.9797, 0.06577, 0.9829, 0.06281, 0.9823, 0.06281, 0.9793, 0.06577, 0.9797, 0.06009, 0.9813, 0.0577, 0.98, 0.0577, 0.9777, 0.06009, 0.9786, 0.2575, 0.9641, 0.2559, 0.9668, 0.2549, 0.9661, 0.256, 0.9631, 0.21, 0.9785, 0.2116, 0.9811, 0.2101, 0.9821, 0.209, 0.9792, 0.07998, 0.9777, 0.07759, 0.9786, 0.07759, 0.9757, 0.07998, 0.9752, 0.07487, 0.9793, 0.07191, 0.9797, 0.07191, 0.9762, 0.07487, 0.976, 0.06884, 0.9798, 0.06577, 0.9797, 0.06577, 0.9762, 0.06884, 0.9763, 0.06281, 0.9793, 0.06009, 0.9786, 0.06009, 0.9757, 0.06281, 0.976, 0.257, 0.9605, 0.256, 0.9631, 0.2544, 0.9625, 0.2549, 0.9597, 0.2078, 0.976, 0.209, 0.9792, 0.2079, 0.9796, 0.2072, 0.9762, 0.2549, 0.9661, 0.2537, 0.9693, 0.2531, 0.969, 0.2538, 0.9656, 0.2101, 0.9821, 0.2111, 0.9847, 0.2091, 0.9855, 0.2085, 0.9828, 0.07759, 0.9786, 0.07487, 0.9793, 0.07487, 0.976, 0.07759, 0.9757, 0.07191, 0.9797, 0.06884, 0.9798, 0.06884, 0.9763, 0.07191, 0.9762, 0.06577, 0.9797, 0.06281, 0.9793, 0.06281, 0.976, 0.06577, 0.9762, 0.06009, 0.9786, 0.0577, 0.9777, 0.0577, 0.9752, 0.06009, 0.9757, 0.256, 0.9631, 0.2549, 0.9661, 0.2538, 0.9656, 0.2544, 0.9625, 0.209, 0.9792, 0.2101, 0.9821, 0.2085, 0.9828, 0.2079, 0.9796, 0.07998, 0.9752, 0.07759, 0.9757, 0.07759, 0.9726, 0.07998, 0.9726, 0.07487, 0.976, 0.07191, 0.9762, 0.07191, 0.9726, 0.07487, 0.9726, 0.06884, 0.9763, 0.06577, 0.9762, 0.06577, 0.9726, 0.06884, 0.9726, 0.06281, 0.976, 0.06009, 0.9757, 0.06009, 0.9726, 0.06281, 0.9726, 0.2549, 0.9597, 0.2544, 0.9625, 0.2527, 0.9622, 0.2528, 0.9593, 0.2072, 0.9762, 0.2079, 0.9796, 0.2067, 0.9798, 0.2066, 0.9763, 0.2538, 0.9656, 0.2531, 0.969, 0.2525, 0.9689, 0.2526, 0.9654, 0.2085, 0.9828, 0.2091, 0.9855, 0.2069, 0.9859, 0.2068, 0.983, 0.07759, 0.9757, 0.07487, 0.976, 0.07487, 0.9726, 0.07759, 0.9726, 0.07191, 0.9762, 0.06884, 0.9763, 0.06884, 0.9726, 0.07191, 0.9726, 0.06577, 0.9762, 0.06281, 0.976, 0.06281, 0.9726, 0.06577, 0.9726, 0.06009, 0.9757, 0.0577, 0.9752, 0.0577, 0.9726, 0.06009, 0.9726, 0.2544, 0.9625, 0.2538, 0.9656, 0.2526, 0.9654, 0.2527, 0.9622, 0.2079, 0.9796, 0.2085, 0.9828, 0.2068, 0.983, 0.2067, 0.9798, 0.07998, 0.9726, 0.07759, 0.9726, 0.07759, 0.9696, 0.07998, 0.97, 0.07487, 0.9726, 0.07191, 0.9726, 0.07191, 0.969, 0.07487, 0.9692, 0.06884, 0.9726, 0.06577, 0.9726, 0.06577, 0.969, 0.06884, 0.969, 0.06281, 0.9726, 0.06009, 0.9726, 0.06009, 0.9696, 0.06281, 0.9692, 0.2528, 0.9593, 0.2527, 0.9622, 0.251, 0.9623, 0.2506, 0.9595, 0.2066, 0.9763, 0.2067, 0.9798, 0.2055, 0.9797, 0.206, 0.9762, 0.2526, 0.9654, 0.2525, 0.9689, 0.2519, 0.969, 0.2514, 0.9655, 0.2068, 0.983, 0.2069, 0.9859, 0.2047, 0.9857, 0.2051, 0.9829, 0.07759, 0.9726, 0.07487, 0.9726, 0.07487, 0.9692, 0.07759, 0.9696, 0.07191, 0.9726, 0.06884, 0.9726, 0.06884, 0.969, 0.07191, 0.969, 0.06577, 0.9726, 0.06281, 0.9726, 0.06281, 0.9692, 0.06577, 0.969, 0.06009, 0.9726, 0.0577, 0.9726, 0.0577, 0.97, 0.06009, 0.9696, 0.2527, 0.9622, 0.2526, 0.9654, 0.2514, 0.9655, 0.251, 0.9623, 0.2067, 0.9798, 0.2068, 0.983, 0.2051, 0.9829, 0.2055, 0.9797, 0.07998, 0.97, 0.07759, 0.9696, 0.07759, 0.9666, 0.07998, 0.9675, 0.07487, 0.9692, 0.07191, 0.969, 0.07191, 0.9656, 0.07487, 0.966, 0.06884, 0.969, 0.06577, 0.969, 0.06577, 0.9656, 0.06884, 0.9654, 0.06281, 0.9692, 0.06009, 0.9696, 0.06009, 0.9666, 0.06281, 0.966, 0.2506, 0.9595, 0.251, 0.9623, 0.2493, 0.9628, 0.2485, 0.9602, 0.206, 0.9762, 0.2055, 0.9797, 0.2044, 0.9793, 0.2054, 0.976, 0.2514, 0.9655, 0.2519, 0.969, 0.2513, 0.9692, 0.2503, 0.9659, 0.2051, 0.9829, 0.2047, 0.9857, 0.2026, 0.9851, 0.2034, 0.9824, 0.07759, 0.9696, 0.07487, 0.9692, 0.07487, 0.966, 0.07759, 0.9666, 0.07191, 0.969, 0.06884, 0.969, 0.06884, 0.9654, 0.07191, 0.9656, 0.06577, 0.969, 0.06281, 0.9692, 0.06281, 0.966, 0.06577, 0.9656, 0.06009, 0.9696, 0.0577, 0.97, 0.0577, 0.9675, 0.06009, 0.9666, 0.251, 0.9623, 0.2514, 0.9655, 0.2503, 0.9659, 0.2493, 0.9628, 0.2055, 0.9797, 0.2051, 0.9829, 0.2034, 0.9824, 0.2044, 0.9793, 0.07998, 0.9675, 0.07759, 0.9666, 0.07759, 0.9639, 0.07998, 0.9652, 0.07487, 0.966, 0.07191, 0.9656, 0.07191, 0.9624, 0.07487, 0.963, 0.06884, 0.9654, 0.06577, 0.9656, 0.06577, 0.9624, 0.06884, 0.9622, 0.06281, 0.966, 0.06009, 0.9666, 0.06009, 0.9639, 0.06281, 0.963, 0.2485, 0.9602, 0.2493, 0.9628, 0.2478, 0.9637, 0.2465, 0.9613, 0.2054, 0.976, 0.2044, 0.9793, 0.2033, 0.9787, 0.2049, 0.9757, 0.2503, 0.9659, 0.2513, 0.9692, 0.2508, 0.9695, 0.2492, 0.9665, 0.2034, 0.9824, 0.2026, 0.9851, 0.2006, 0.9839, 0.2019, 0.9815, 0.07759, 0.9666, 0.07487, 0.966, 0.07487, 0.963, 0.07759, 0.9639, 0.07191, 0.9656, 0.06884, 0.9654, 0.06884, 0.9622, 0.07191, 0.9624, 0.06577, 0.9656, 0.06281, 0.966, 0.06281, 0.963, 0.06577, 0.9624, 0.06009, 0.9666, 0.0577, 0.9675, 0.0577, 0.9652, 0.06009, 0.9639, 0.2493, 0.9628, 0.2503, 0.9659, 0.2492, 0.9665, 0.2478, 0.9637, 0.2044, 0.9793, 0.2034, 0.9824, 0.2019, 0.9815, 0.2033, 0.9787, 0.2006, 0.9839, 0.1996, 0.9859, 0.1976, 0.984, 0.1989, 0.9823, 0.07487, 0.963, 0.07191, 0.9624, 0.07191, 0.9596, 0.07487, 0.9603, 0.06884, 0.9622, 0.06577, 0.9624, 0.06577, 0.9596, 0.06884, 0.9593, 0.06281, 0.963, 0.06009, 0.9639, 0.06009, 0.9616, 0.06281, 0.9603, 0.2465, 0.9613, 0.2478, 0.9637, 0.2464, 0.965, 0.2448, 0.9629, 0.2049, 0.9757, 0.2033, 0.9787, 0.2024, 0.9779, 0.2044, 0.9753, 0.2492, 0.9665, 0.2508, 0.9695, 0.2503, 0.9699, 0.2483, 0.9674, 0.2019, 0.9815, 0.2006, 0.9839, 0.1989, 0.9823, 0.2005, 0.9802, 0.07759, 0.9639, 0.07487, 0.963, 0.07487, 0.9603, 0.07759, 0.9616, 0.07191, 0.9624, 0.06884, 0.9622, 0.06884, 0.9593, 0.07191, 0.9596, 0.06577, 0.9624, 0.06281, 0.963, 0.06281, 0.9603, 0.06577, 0.9596, 0.2455, 0.9593, 0.2465, 0.9613, 0.2448, 0.9629, 0.2435, 0.9612, 0.2478, 0.9637, 0.2492, 0.9665, 0.2483, 0.9674, 0.2464, 0.965, 0.2033, 0.9787, 0.2019, 0.9815, 0.2005, 0.9802, 0.2024, 0.9779, 0.1989, 0.9823, 0.1976, 0.984, 0.1959, 0.9817, 0.1975, 0.9804, 0.1208, 0.9849, 0.1178, 0.9857, 0.1178, 0.9829, 0.1208, 0.9823, 0.1147, 0.9859, 0.1117, 0.9857, 0.1117, 0.9829, 0.1147, 0.9831, 0.1087, 0.9849, 0.106, 0.9837, 0.106, 0.9813, 0.1087, 0.9823, 0.2448, 0.9629, 0.2464, 0.965, 0.2453, 0.9665, 0.2434, 0.9649, 0.2044, 0.9753, 0.2024, 0.9779, 0.2016, 0.9768, 0.204, 0.9748, 0.2483, 0.9674, 0.2503, 0.9699, 0.2499, 0.9705, 0.2475, 0.9684, 0.2005, 0.9802, 0.1989, 0.9823, 0.1975, 0.9804, 0.1994, 0.9787, 0.1235, 0.9837, 0.1208, 0.9849, 0.1208, 0.9823, 0.1235, 0.9813, 0.1178, 0.9857, 0.1147, 0.9859, 0.1147, 0.9831, 0.1178, 0.9829, 0.1117, 0.9857, 0.1087, 0.9849, 0.1087, 0.9823, 0.1117, 0.9829, 0.2435, 0.9612, 0.2448, 0.9629, 0.2434, 0.9649, 0.2418, 0.9635, 0.2464, 0.965, 0.2483, 0.9674, 0.2475, 0.9684, 0.2453, 0.9665, 0.2024, 0.9779, 0.2005, 0.9802, 0.1994, 0.9787, 0.2016, 0.9768, 0.1259, 0.98, 0.1235, 0.9813, 0.1235, 0.9786, 0.1259, 0.9777, 0.1208, 0.9823, 0.1178, 0.9829, 0.1178, 0.9797, 0.1208, 0.9793, 0.1147, 0.9831, 0.1117, 0.9829, 0.1117, 0.9797, 0.1147, 0.9798, 0.1087, 0.9823, 0.106, 0.9813, 0.106, 0.9786, 0.1087, 0.9793, 0.2434, 0.9649, 0.2453, 0.9665, 0.2444, 0.9683, 0.2423, 0.9671, 0.204, 0.9748, 0.2016, 0.9768, 0.201, 0.9756, 0.2037, 0.9741, 0.2475, 0.9684, 0.2499, 0.9705, 0.2496, 0.9711, 0.2469, 0.9696, 0.1994, 0.9787, 0.1975, 0.9804, 0.1964, 0.9781, 0.1985, 0.9769, 0.1235, 0.9813, 0.1208, 0.9823, 0.1208, 0.9793, 0.1235, 0.9786, 0.1178, 0.9829, 0.1147, 0.9831, 0.1147, 0.9798, 0.1178, 0.9797, 0.1117, 0.9829, 0.1087, 0.9823, 0.1087, 0.9793, 0.1117, 0.9797, 0.106, 0.9813, 0.1036, 0.98, 0.1036, 0.9777, 0.106, 0.9786, 0.2453, 0.9665, 0.2475, 0.9684, 0.2469, 0.9696, 0.2444, 0.9683, 0.2016, 0.9768, 0.1994, 0.9787, 0.1985, 0.9769, 0.201, 0.9756, 0.1259, 0.9777, 0.1235, 0.9786, 0.1235, 0.9757, 0.1259, 0.9752, 0.1208, 0.9793, 0.1178, 0.9797, 0.1178, 0.9762, 0.1208, 0.976, 0.1147, 0.9798, 0.1117, 0.9797, 0.1117, 0.9762, 0.1147, 0.9763, 0.1087, 0.9793, 0.106, 0.9786, 0.106, 0.9757, 0.1087, 0.976, 0.2423, 0.9671, 0.2444, 0.9683, 0.2439, 0.9702, 0.2416, 0.9696, 0.2037, 0.9741, 0.201, 0.9756, 0.2006, 0.9743, 0.2035, 0.9735, 0.2469, 0.9696, 0.2496, 0.9711, 0.2494, 0.9718, 0.2465, 0.971, 0.1985, 0.9769, 0.1964, 0.9781, 0.1957, 0.9756, 0.198, 0.975, 0.1235, 0.9786, 0.1208, 0.9793, 0.1208, 0.976, 0.1235, 0.9757, 0.1178, 0.9797, 0.1147, 0.9798, 0.1147, 0.9763, 0.1178, 0.9762, 0.1117, 0.9797, 0.1087, 0.9793, 0.1087, 0.976, 0.1117, 0.9762, 0.106, 0.9786, 0.1036, 0.9777, 0.1036, 0.9752, 0.106, 0.9757, 0.2444, 0.9683, 0.2469, 0.9696, 0.2465, 0.971, 0.2439, 0.9702, 0.201, 0.9756, 0.1985, 0.9769, 0.198, 0.975, 0.2006, 0.9743, 0.1259, 0.9752, 0.1235, 0.9757, 0.1235, 0.9726, 0.1259, 0.9726, 0.1208, 0.976, 0.1178, 0.9762, 0.1178, 0.9726, 0.1208, 0.9726, 0.1147, 0.9763, 0.1117, 0.9762, 0.1117, 0.9726, 0.1147, 0.9726, 0.1087, 0.976, 0.106, 0.9757, 0.106, 0.9726, 0.1087, 0.9726, 0.2416, 0.9696, 0.2439, 0.9702, 0.2436, 0.9723, 0.2413, 0.9722, 0.2035, 0.9735, 0.2006, 0.9743, 0.2005, 0.9729, 0.2034, 0.9727, 0.2465, 0.971, 0.2494, 0.9718, 0.2493, 0.9725, 0.2464, 0.9724, 0.198, 0.975, 0.1957, 0.9756, 0.1954, 0.9731, 0.1978, 0.973, 0.1235, 0.9757, 0.1208, 0.976, 0.1208, 0.9726, 0.1235, 0.9726, 0.1178, 0.9762, 0.1147, 0.9763, 0.1147, 0.9726, 0.1178, 0.9726, 0.1117, 0.9762, 0.1087, 0.976, 0.1087, 0.9726, 0.1117, 0.9726, 0.106, 0.9757, 0.1036, 0.9752, 0.1036, 0.9726, 0.106, 0.9726, 0.2439, 0.9702, 0.2465, 0.971, 0.2464, 0.9724, 0.2436, 0.9723, 0.2006, 0.9743, 0.198, 0.975, 0.1978, 0.973, 0.2005, 0.9729, 0.1259, 0.9726, 0.1235, 0.9726, 0.1235, 0.9696, 0.1259, 0.97, 0.1208, 0.9726, 0.1178, 0.9726, 0.1178, 0.969, 0.1208, 0.9692, 0.1147, 0.9726, 0.1117, 0.9726, 0.1117, 0.969, 0.1147, 0.969, 0.1087, 0.9726, 0.106, 0.9726, 0.106, 0.9696, 0.1087, 0.9692, 0.2413, 0.9722, 0.2436, 0.9723, 0.2438, 0.9743, 0.2414, 0.9748, 0.2034, 0.9727, 0.2005, 0.9729, 0.2006, 0.9715, 0.2035, 0.972, 0.2464, 0.9724, 0.2493, 0.9725, 0.2494, 0.9732, 0.2464, 0.9738, 0.1978, 0.973, 0.1954, 0.9731, 0.1955, 0.9705, 0.1979, 0.9709, 0.1235, 0.9726, 0.1208, 0.9726, 0.1208, 0.9692, 0.1235, 0.9696, 0.1178, 0.9726, 0.1147, 0.9726, 0.1147, 0.969, 0.1178, 0.969, 0.1117, 0.9726, 0.1087, 0.9726, 0.1087, 0.9692, 0.1117, 0.969, 0.106, 0.9726, 0.1036, 0.9726, 0.1036, 0.97, 0.106, 0.9696, 0.2436, 0.9723, 0.2464, 0.9724, 0.2464, 0.9738, 0.2438, 0.9743, 0.2005, 0.9729, 0.1978, 0.973, 0.1979, 0.9709, 0.2006, 0.9715, 0.1259, 0.97, 0.1235, 0.9696, 0.1235, 0.9666, 0.1259, 0.9675, 0.1208, 0.9692, 0.1178, 0.969, 0.1178, 0.9656, 0.1208, 0.966, 0.1147, 0.969, 0.1117, 0.969, 0.1117, 0.9656, 0.1147, 0.9654, 0.1087, 0.9692, 0.106, 0.9696, 0.106, 0.9666, 0.1087, 0.966, 0.2414, 0.9748, 0.2438, 0.9743, 0.2442, 0.9763, 0.242, 0.9773, 0.2035, 0.972, 0.2006, 0.9715, 0.2009, 0.9701, 0.2036, 0.9713, 0.2464, 0.9738, 0.2494, 0.9732, 0.2495, 0.9739, 0.2467, 0.9751, 0.1979, 0.9709, 0.1955, 0.9705, 0.1961, 0.968, 0.1983, 0.9689, 0.1235, 0.9696, 0.1208, 0.9692, 0.1208, 0.966, 0.1235, 0.9666, 0.1178, 0.969, 0.1147, 0.969, 0.1147, 0.9654, 0.1178, 0.9656, 0.1117, 0.969, 0.1087, 0.9692, 0.1087, 0.966, 0.1117, 0.9656, 0.106, 0.9696, 0.1036, 0.97, 0.1036, 0.9675, 0.106, 0.9666, 0.2438, 0.9743, 0.2464, 0.9738, 0.2467, 0.9751, 0.2442, 0.9763, 0.2006, 0.9715, 0.1979, 0.9709, 0.1983, 0.9689, 0.2009, 0.9701, 0.1259, 0.9675, 0.1235, 0.9666, 0.1235, 0.9639, 0.1259, 0.9652, 0.1208, 0.966, 0.1178, 0.9656, 0.1178, 0.9624, 0.1208, 0.963, 0.1147, 0.9654, 0.1117, 0.9656, 0.1117, 0.9624, 0.1147, 0.9622, 0.1087, 0.966, 0.106, 0.9666, 0.106, 0.9639, 0.1087, 0.963, 0.242, 0.9773, 0.2442, 0.9763, 0.245, 0.9781, 0.2429, 0.9796, 0.2036, 0.9713, 0.2009, 0.9701, 0.2014, 0.9688, 0.2039, 0.9707, 0.2467, 0.9751, 0.2495, 0.9739, 0.2498, 0.9745, 0.2473, 0.9764, 0.1983, 0.9689, 0.1961, 0.968, 0.197, 0.9656, 0.1991, 0.9671, 0.1235, 0.9666, 0.1208, 0.966, 0.1208, 0.963, 0.1235, 0.9639, 0.1178, 0.9656, 0.1147, 0.9654, 0.1147, 0.9622, 0.1178, 0.9624, 0.1117, 0.9656, 0.1087, 0.966, 0.1087, 0.963, 0.1117, 0.9624, 0.106, 0.9666, 0.1036, 0.9675, 0.1036, 0.9652, 0.106, 0.9639, 0.2442, 0.9763, 0.2467, 0.9751, 0.2473, 0.9764, 0.245, 0.9781, 0.2009, 0.9701, 0.1983, 0.9689, 0.1991, 0.9671, 0.2014, 0.9688, 0.197, 0.9656, 0.1954, 0.9644, 0.1969, 0.9619, 0.1984, 0.9635, 0.1208, 0.963, 0.1178, 0.9624, 0.1178, 0.9596, 0.1208, 0.9603, 0.1147, 0.9622, 0.1117, 0.9624, 0.1117, 0.9596, 0.1147, 0.9593, 0.1087, 0.963, 0.106, 0.9639, 0.106, 0.9616, 0.1087, 0.9603, 0.2429, 0.9796, 0.245, 0.9781, 0.246, 0.9797, 0.2443, 0.9817, 0.2039, 0.9707, 0.2014, 0.9688, 0.2021, 0.9677, 0.2043, 0.9701, 0.2473, 0.9764, 0.2498, 0.9745, 0.2501, 0.9751, 0.248, 0.9775, 0.1991, 0.9671, 0.197, 0.9656, 0.1984, 0.9635, 0.2001, 0.9655, 0.1235, 0.9639, 0.1208, 0.963, 0.1208, 0.9603, 0.1235, 0.9616, 0.1178, 0.9624, 0.1147, 0.9622, 0.1147, 0.9593, 0.1178, 0.9596, 0.1117, 0.9624, 0.1087, 0.963, 0.1087, 0.9603, 0.1117, 0.9596, 0.2413, 0.9808, 0.2429, 0.9796, 0.2443, 0.9817, 0.2428, 0.9833, 0.245, 0.9781, 0.2473, 0.9764, 0.248, 0.9775, 0.246, 0.9797, 0.2014, 0.9688, 0.1991, 0.9671, 0.2001, 0.9655, 0.2021, 0.9677, 0.1984, 0.9635, 0.1969, 0.9619, 0.1989, 0.9599, 0.2, 0.9618, 0.1667, 0.9849, 0.1637, 0.9857, 0.1637, 0.9829, 0.1667, 0.9823, 0.1606, 0.9859, 0.1576, 0.9857, 0.1576, 0.9829, 0.1606, 0.9831, 0.1546, 0.9849, 0.1519, 0.9837, 0.1519, 0.9813, 0.1546, 0.9823, 0.2443, 0.9817, 0.246, 0.9797, 0.2473, 0.9811, 0.2459, 0.9834, 0.2043, 0.9701, 0.2021, 0.9677, 0.203, 0.9668, 0.2047, 0.9696, 0.248, 0.9775, 0.2501, 0.9751, 0.2506, 0.9756, 0.2489, 0.9785, 0.2001, 0.9655, 0.1984, 0.9635, 0.2, 0.9618, 0.2014, 0.9641, 0.1694, 0.9837, 0.1667, 0.9849, 0.1667, 0.9823, 0.1694, 0.9813, 0.1637, 0.9857, 0.1606, 0.9859, 0.1606, 0.9831, 0.1637, 0.9829, 0.1576, 0.9857, 0.1546, 0.9849, 0.1546, 0.9823, 0.1576, 0.9829, 0.2428, 0.9833, 0.2443, 0.9817, 0.2459, 0.9834, 0.2448, 0.9853, 0.246, 0.9797, 0.248, 0.9775, 0.2489, 0.9785, 0.2473, 0.9811, 0.2021, 0.9677, 0.2001, 0.9655, 0.2014, 0.9641, 0.203, 0.9668, 0.1718, 0.98, 0.1694, 0.9813, 0.1694, 0.9786, 0.1718, 0.9777, 0.1667, 0.9823, 0.1637, 0.9829, 0.1637, 0.9797, 0.1667, 0.9793, 0.1606, 0.9831, 0.1576, 0.9829, 0.1576, 0.9797, 0.1606, 0.9798, 0.1546, 0.9823, 0.1519, 0.9813, 0.1519, 0.9786, 0.1546, 0.9793, 0.2459, 0.9834, 0.2473, 0.9811, 0.2488, 0.9821, 0.2478, 0.9847, 0.2047, 0.9696, 0.203, 0.9668, 0.204, 0.9661, 0.2052, 0.9693, 0.2489, 0.9785, 0.2506, 0.9756, 0.2511, 0.976, 0.2499, 0.9792, 0.2014, 0.9641, 0.2, 0.9618, 0.2019, 0.9605, 0.2029, 0.9631, 0.1694, 0.9813, 0.1667, 0.9823, 0.1667, 0.9793, 0.1694, 0.9786, 0.1637, 0.9829, 0.1606, 0.9831, 0.1606, 0.9798, 0.1637, 0.9797, 0.1576, 0.9829, 0.1546, 0.9823, 0.1546, 0.9793, 0.1576, 0.9797, 0.1519, 0.9813, 0.1495, 0.98, 0.1495, 0.9777, 0.1519, 0.9786, 0.2473, 0.9811, 0.2489, 0.9785, 0.2499, 0.9792, 0.2488, 0.9821, 0.203, 0.9668, 0.2014, 0.9641, 0.2029, 0.9631, 0.204, 0.9661, 0.1718, 0.9777, 0.1694, 0.9786, 0.1694, 0.9757, 0.1718, 0.9752, 0.1667, 0.9793, 0.1637, 0.9797, 0.1637, 0.9762, 0.1667, 0.976, 0.1606, 0.9798, 0.1576, 0.9797, 0.1576, 0.9762, 0.1606, 0.9763, 0.1546, 0.9793, 0.1519, 0.9786, 0.1519, 0.9757, 0.1546, 0.976, 0.2478, 0.9847, 0.2488, 0.9821, 0.2504, 0.9828, 0.2498, 0.9855, 0.2052, 0.9693, 0.204, 0.9661, 0.2051, 0.9656, 0.2058, 0.969, 0.2499, 0.9792, 0.2511, 0.976, 0.2517, 0.9762, 0.251, 0.9796, 0.2029, 0.9631, 0.2019, 0.9605, 0.204, 0.9597, 0.2045, 0.9625, 0.1694, 0.9786, 0.1667, 0.9793, 0.1667, 0.976, 0.1694, 0.9757, 0.1637, 0.9797, 0.1606, 0.9798, 0.1606, 0.9763, 0.1637, 0.9762, 0.1576, 0.9797, 0.1546, 0.9793, 0.1546, 0.976, 0.1576, 0.9762, 0.1519, 0.9786, 0.1495, 0.9777, 0.1495, 0.9752, 0.1519, 0.9757, 0.2488, 0.9821, 0.2499, 0.9792, 0.251, 0.9796, 0.2504, 0.9828, 0.204, 0.9661, 0.2029, 0.9631, 0.2045, 0.9625, 0.2051, 0.9656, 0.1718, 0.9752, 0.1694, 0.9757, 0.1694, 0.9726, 0.1718, 0.9726, 0.1667, 0.976, 0.1637, 0.9762, 0.1637, 0.9726, 0.1667, 0.9726, 0.1606, 0.9763, 0.1576, 0.9762, 0.1576, 0.9726, 0.1606, 0.9726, 0.1546, 0.976, 0.1519, 0.9757, 0.1519, 0.9726, 0.1546, 0.9726, 0.2498, 0.9855, 0.2504, 0.9828, 0.2521, 0.983, 0.252, 0.9859, 0.2058, 0.969, 0.2051, 0.9656, 0.2063, 0.9654, 0.2064, 0.9689, 0.251, 0.9796, 0.2517, 0.9762, 0.2523, 0.9763, 0.2522, 0.9798, 0.2045, 0.9625, 0.204, 0.9597, 0.2061, 0.9593, 0.2062, 0.9622, 0.1694, 0.9757, 0.1667, 0.976, 0.1667, 0.9726, 0.1694, 0.9726, 0.1637, 0.9762, 0.1606, 0.9763, 0.1606, 0.9726, 0.1637, 0.9726, 0.1576, 0.9762, 0.1546, 0.976, 0.1546, 0.9726, 0.1576, 0.9726, 0.1519, 0.9757, 0.1495, 0.9752, 0.1495, 0.9726, 0.1519, 0.9726, 0.2504, 0.9828, 0.251, 0.9796, 0.2522, 0.9798, 0.2521, 0.983, 0.2051, 0.9656, 0.2045, 0.9625, 0.2062, 0.9622, 0.2063, 0.9654, 0.1718, 0.9726, 0.1694, 0.9726, 0.1694, 0.9696, 0.1718, 0.97, 0.1667, 0.9726, 0.1637, 0.9726, 0.1637, 0.969, 0.1667, 0.9692, 0.1606, 0.9726, 0.1576, 0.9726, 0.1576, 0.969, 0.1606, 0.969, 0.1546, 0.9726, 0.1519, 0.9726, 0.1519, 0.9696, 0.1546, 0.9692, 0.252, 0.9859, 0.2521, 0.983, 0.2538, 0.9829, 0.2542, 0.9857, 0.2064, 0.9689, 0.2063, 0.9654, 0.2075, 0.9655, 0.207, 0.969, 0.2522, 0.9798, 0.2523, 0.9763, 0.2529, 0.9762, 0.2534, 0.9797, 0.2062, 0.9622, 0.2061, 0.9593, 0.2083, 0.9595, 0.2079, 0.9623, 0.1694, 0.9726, 0.1667, 0.9726, 0.1667, 0.9692, 0.1694, 0.9696, 0.1637, 0.9726, 0.1606, 0.9726, 0.1606, 0.969, 0.1637, 0.969, 0.1576, 0.9726, 0.1546, 0.9726, 0.1546, 0.9692, 0.1576, 0.969, 0.1519, 0.9726, 0.1495, 0.9726, 0.1495, 0.97, 0.1519, 0.9696, 0.2521, 0.983, 0.2522, 0.9798, 0.2534, 0.9797, 0.2538, 0.9829, 0.2063, 0.9654, 0.2062, 0.9622, 0.2079, 0.9623, 0.2075, 0.9655, 0.1718, 0.97, 0.1694, 0.9696, 0.1694, 0.9666, 0.1718, 0.9675, 0.1667, 0.9692, 0.1637, 0.969, 0.1637, 0.9656, 0.1667, 0.966, 0.1606, 0.969, 0.1576, 0.969, 0.1576, 0.9656, 0.1606, 0.9654, 0.1546, 0.9692, 0.1519, 0.9696, 0.1519, 0.9666, 0.1546, 0.966, 0.2542, 0.9857, 0.2538, 0.9829, 0.2555, 0.9824, 0.2563, 0.9851, 0.207, 0.969, 0.2075, 0.9655, 0.2086, 0.9659, 0.2076, 0.9692, 0.2534, 0.9797, 0.2529, 0.9762, 0.2535, 0.976, 0.2545, 0.9793, 0.2079, 0.9623, 0.2083, 0.9595, 0.2104, 0.9602, 0.2096, 0.9628, 0.1694, 0.9696, 0.1667, 0.9692, 0.1667, 0.966, 0.1694, 0.9666, 0.1637, 0.969, 0.1606, 0.969, 0.1606, 0.9654, 0.1637, 0.9656, 0.1576, 0.969, 0.1546, 0.9692, 0.1546, 0.966, 0.1576, 0.9656, 0.1519, 0.9696, 0.1495, 0.97, 0.1495, 0.9675, 0.1519, 0.9666, 0.2538, 0.9829, 0.2534, 0.9797, 0.2545, 0.9793, 0.2555, 0.9824, 0.2075, 0.9655, 0.2079, 0.9623, 0.2096, 0.9628, 0.2086, 0.9659, 0.1718, 0.9675, 0.1694, 0.9666, 0.1694, 0.9639, 0.1718, 0.9652, 0.1667, 0.966, 0.1637, 0.9656, 0.1637, 0.9624, 0.1667, 0.963, 0.1606, 0.9654, 0.1576, 0.9656, 0.1576, 0.9624, 0.1606, 0.9622, 0.1546, 0.966, 0.1519, 0.9666, 0.1519, 0.9639, 0.1546, 0.963, 0.2563, 0.9851, 0.2555, 0.9824, 0.257, 0.9815, 0.2583, 0.9839, 0.2076, 0.9692, 0.2086, 0.9659, 0.2097, 0.9665, 0.2081, 0.9695, 0.2545, 0.9793, 0.2535, 0.976, 0.254, 0.9757, 0.2556, 0.9787, 0.2096, 0.9628, 0.2104, 0.9602, 0.2124, 0.9613, 0.2111, 0.9637, 0.1694, 0.9666, 0.1667, 0.966, 0.1667, 0.963, 0.1694, 0.9639, 0.1637, 0.9656, 0.1606, 0.9654, 0.1606, 0.9622, 0.1637, 0.9624, 0.1576, 0.9656, 0.1546, 0.966, 0.1546, 0.963, 0.1576, 0.9624, 0.1519, 0.9666, 0.1495, 0.9675, 0.1495, 0.9652, 0.1519, 0.9639, 0.2555, 0.9824, 0.2545, 0.9793, 0.2556, 0.9787, 0.257, 0.9815, 0.2086, 0.9659, 0.2096, 0.9628, 0.2111, 0.9637, 0.2097, 0.9665, 0.2124, 0.9613, 0.2134, 0.9593, 0.2155, 0.9612, 0.2141, 0.9629, 0.1667, 0.963, 0.1637, 0.9624, 0.1637, 0.9596, 0.1667, 0.9603, 0.1606, 0.9622, 0.1576, 0.9624, 0.1576, 0.9596, 0.1606, 0.9593, 0.1546, 0.963, 0.1519, 0.9639, 0.1519, 0.9616, 0.1546, 0.9603, 0.2583, 0.9839, 0.257, 0.9815, 0.2584, 0.9802, 0.26, 0.9823, 0.2081, 0.9695, 0.2097, 0.9665, 0.2106, 0.9674, 0.2086, 0.9699, 0.2556, 0.9787, 0.254, 0.9757, 0.2545, 0.9753, 0.2565, 0.9779, 0.2111, 0.9637, 0.2124, 0.9613, 0.2141, 0.9629, 0.2125, 0.965, 0.1694, 0.9639, 0.1667, 0.963, 0.1667, 0.9603, 0.1694, 0.9616, 0.1637, 0.9624, 0.1606, 0.9622, 0.1606, 0.9593, 0.1637, 0.9596, 0.1576, 0.9624, 0.1546, 0.963, 0.1546, 0.9603, 0.1576, 0.9596, 0.2593, 0.9859, 0.2583, 0.9839, 0.26, 0.9823, 0.2613, 0.984, 0.257, 0.9815, 0.2556, 0.9787, 0.2565, 0.9779, 0.2584, 0.9802, 0.2097, 0.9665, 0.2111, 0.9637, 0.2125, 0.965, 0.2106, 0.9674, 0.2141, 0.9629, 0.2155, 0.9612, 0.2171, 0.9635, 0.2156, 0.9649, 0.01692, 0.9603, 0.01987, 0.9596, 0.01987, 0.9624, 0.01692, 0.963, 0.02295, 0.9593, 0.02602, 0.9596, 0.02602, 0.9624, 0.02295, 0.9622, 0.02897, 0.9603, 0.0317, 0.9616, 0.0317, 0.9639, 0.02897, 0.963, 0.26, 0.9823, 0.2584, 0.9802, 0.2595, 0.9787, 0.2614, 0.9804, 0.2086, 0.9699, 0.2106, 0.9674, 0.2114, 0.9684, 0.209, 0.9705, 0.2565, 0.9779, 0.2545, 0.9753, 0.2549, 0.9748, 0.2573, 0.9768, 0.2125, 0.965, 0.2141, 0.9629, 0.2156, 0.9649, 0.2136, 0.9665, 0.0142, 0.9616, 0.01692, 0.9603, 0.01692, 0.963, 0.0142, 0.9639, 0.01987, 0.9596, 0.02295, 0.9593, 0.02295, 0.9622, 0.01987, 0.9624, 0.02602, 0.9596, 0.02897, 0.9603, 0.02897, 0.963, 0.02602, 0.9624, 0.2613, 0.984, 0.26, 0.9823, 0.2614, 0.9804, 0.263, 0.9817, 0.2584, 0.9802, 0.2565, 0.9779, 0.2573, 0.9768, 0.2595, 0.9787, 0.2106, 0.9674, 0.2125, 0.965, 0.2136, 0.9665, 0.2114, 0.9684, 0.01181, 0.9652, 0.0142, 0.9639, 0.0142, 0.9666, 0.01181, 0.9675, 0.01692, 0.963, 0.01987, 0.9624, 0.01987, 0.9656, 0.01692, 0.966, 0.02295, 0.9622, 0.02602, 0.9624, 0.02602, 0.9656, 0.02295, 0.9654, 0.02897, 0.963, 0.0317, 0.9639, 0.0317, 0.9666, 0.02897, 0.966, 0.2614, 0.9804, 0.2595, 0.9787, 0.2604, 0.9769, 0.2625, 0.9781, 0.209, 0.9705, 0.2114, 0.9684, 0.212, 0.9696, 0.2093, 0.9711, 0.2573, 0.9768, 0.2549, 0.9748, 0.2552, 0.9741, 0.2579, 0.9756, 0.2136, 0.9665, 0.2156, 0.9649, 0.2166, 0.9671, 0.2145, 0.9683, 0.0142, 0.9639, 0.01692, 0.963, 0.01692, 0.966, 0.0142, 0.9666, 0.01987, 0.9624, 0.02295, 0.9622, 0.02295, 0.9654, 0.01987, 0.9656, 0.02602, 0.9624, 0.02897, 0.963, 0.02897, 0.966, 0.02602, 0.9656, 0.0317, 0.9639, 0.03408, 0.9652, 0.03408, 0.9675, 0.0317, 0.9666, 0.2595, 0.9787, 0.2573, 0.9768, 0.2579, 0.9756, 0.2604, 0.9769, 0.2114, 0.9684, 0.2136, 0.9665, 0.2145, 0.9683, 0.212, 0.9696, 0.01181, 0.9675, 0.0142, 0.9666, 0.0142, 0.9696, 0.01181, 0.97, 0.01692, 0.966, 0.01987, 0.9656, 0.01987, 0.969, 0.01692, 0.9692, 0.02295, 0.9654, 0.02602, 0.9656, 0.02602, 0.969, 0.02295, 0.969, 0.02897, 0.966, 0.0317, 0.9666, 0.0317, 0.9696, 0.02897, 0.9692, 0.2625, 0.9781, 0.2604, 0.9769, 0.2609, 0.975, 0.2632, 0.9756, 0.2093, 0.9711, 0.212, 0.9696, 0.2124, 0.971, 0.2095, 0.9718, 0.2579, 0.9756, 0.2552, 0.9741, 0.2554, 0.9735, 0.2583, 0.9743, 0.2145, 0.9683, 0.2166, 0.9671, 0.2174, 0.9696, 0.215, 0.9702, 0.0142, 0.9666, 0.01692, 0.966, 0.01692, 0.9692, 0.0142, 0.9696, 0.01987, 0.9656, 0.02295, 0.9654, 0.02295, 0.969, 0.01987, 0.969, 0.02602, 0.9656, 0.02897, 0.966, 0.02897, 0.9692, 0.02602, 0.969, 0.0317, 0.9666, 0.03408, 0.9675, 0.03408, 0.97, 0.0317, 0.9696, 0.2604, 0.9769, 0.2579, 0.9756, 0.2583, 0.9743, 0.2609, 0.975, 0.212, 0.9696, 0.2145, 0.9683, 0.215, 0.9702, 0.2124, 0.971, 0.2065, 0.9726, 0.2096, 0.9725, 0.2095, 0.9732, 0.2555, 0.9727, 0.2524, 0.9726, 0.2554, 0.972, 0.2554, 0.972, 0.2524, 0.9726, 0.2553, 0.9713, 0.2065, 0.9726, 0.2095, 0.9732, 0.2094, 0.9739, 0.2553, 0.9713, 0.2524, 0.9726, 0.255, 0.9707, 0.2065, 0.9726, 0.2094, 0.9739, 0.2091, 0.9745, 0.255, 0.9707, 0.2524, 0.9726, 0.2546, 0.9701, 0.2065, 0.9726, 0.2091, 0.9745, 0.2088, 0.9751, 0.2546, 0.9701, 0.2524, 0.9726, 0.2542, 0.9696, 0.2065, 0.9726, 0.2088, 0.9751, 0.2083, 0.9756, 0.2542, 0.9696, 0.2524, 0.9726, 0.2537, 0.9693, 0.2065, 0.9726, 0.2083, 0.9756, 0.2078, 0.976, 0.2537, 0.9693, 0.2524, 0.9726, 0.2531, 0.969, 0.2065, 0.9726, 0.2078, 0.976, 0.2072, 0.9762, 0.2531, 0.969, 0.2524, 0.9726, 0.2525, 0.9689, 0.2065, 0.9726, 0.2072, 0.9762, 0.2066, 0.9763, 0.2525, 0.9689, 0.2524, 0.9726, 0.2519, 0.969, 0.2065, 0.9726, 0.2066, 0.9763, 0.206, 0.9762, 0.2519, 0.969, 0.2524, 0.9726, 0.2513, 0.9692, 0.2065, 0.9726, 0.206, 0.9762, 0.2054, 0.976, 0.2513, 0.9692, 0.2524, 0.9726, 0.2508, 0.9695, 0.2065, 0.9726, 0.2054, 0.976, 0.2049, 0.9757, 0.2508, 0.9695, 0.2524, 0.9726, 0.2503, 0.9699, 0.2065, 0.9726, 0.2049, 0.9757, 0.2044, 0.9753, 0.2503, 0.9699, 0.2524, 0.9726, 0.2499, 0.9705, 0.2065, 0.9726, 0.2044, 0.9753, 0.204, 0.9748, 0.2499, 0.9705, 0.2524, 0.9726, 0.2496, 0.9711, 0.2065, 0.9726, 0.204, 0.9748, 0.2037, 0.9741, 0.2496, 0.9711, 0.2524, 0.9726, 0.2494, 0.9718, 0.2065, 0.9726, 0.2037, 0.9741, 0.2035, 0.9735, 0.2494, 0.9718, 0.2524, 0.9726, 0.2493, 0.9725, 0.2065, 0.9726, 0.2035, 0.9735, 0.2034, 0.9727, 0.2493, 0.9725, 0.2524, 0.9726, 0.2494, 0.9732, 0.2065, 0.9726, 0.2034, 0.9727, 0.2035, 0.972, 0.2494, 0.9732, 0.2524, 0.9726, 0.2495, 0.9739, 0.2065, 0.9726, 0.2035, 0.972, 0.2036, 0.9713, 0.2495, 0.9739, 0.2524, 0.9726, 0.2498, 0.9745, 0.2065, 0.9726, 0.2036, 0.9713, 0.2039, 0.9707, 0.2498, 0.9745, 0.2524, 0.9726, 0.2501, 0.9751, 0.2065, 0.9726, 0.2039, 0.9707, 0.2043, 0.9701, 0.2501, 0.9751, 0.2524, 0.9726, 0.2506, 0.9756, 0.2065, 0.9726, 0.2043, 0.9701, 0.2047, 0.9696, 0.2506, 0.9756, 0.2524, 0.9726, 0.2511, 0.976, 0.2065, 0.9726, 0.2047, 0.9696, 0.2052, 0.9693, 0.2511, 0.976, 0.2524, 0.9726, 0.2517, 0.9762, 0.2065, 0.9726, 0.2052, 0.9693, 0.2058, 0.969, 0.2517, 0.9762, 0.2524, 0.9726, 0.2523, 0.9763, 0.2065, 0.9726, 0.2058, 0.969, 0.2064, 0.9689, 0.2523, 0.9763, 0.2524, 0.9726, 0.2529, 0.9762, 0.2065, 0.9726, 0.2064, 0.9689, 0.207, 0.969, 0.2529, 0.9762, 0.2524, 0.9726, 0.2535, 0.976, 0.2065, 0.9726, 0.207, 0.969, 0.2076, 0.9692, 0.2535, 0.976, 0.2524, 0.9726, 0.254, 0.9757, 0.2065, 0.9726, 0.2076, 0.9692, 0.2081, 0.9695, 0.254, 0.9757, 0.2524, 0.9726, 0.2545, 0.9753, 0.2065, 0.9726, 0.2081, 0.9695, 0.2086, 0.9699, 0.2545, 0.9753, 0.2524, 0.9726, 0.2549, 0.9748, 0.2065, 0.9726, 0.2086, 0.9699, 0.209, 0.9705, 0.2549, 0.9748, 0.2524, 0.9726, 0.2552, 0.9741, 0.2065, 0.9726, 0.209, 0.9705, 0.2093, 0.9711, 0.2552, 0.9741, 0.2524, 0.9726, 0.2554, 0.9735, 0.2065, 0.9726, 0.2093, 0.9711, 0.2095, 0.9718, 0.2554, 0.9735, 0.2524, 0.9726, 0.2555, 0.9727, 0.01181, 0.97, 0.0142, 0.9696, 0.0142, 0.9726, 0.01181, 0.9726, 0.01692, 0.9692, 0.01987, 0.969, 0.01987, 0.9726, 0.01692, 0.9726, 0.02295, 0.969, 0.02602, 0.969, 0.02602, 0.9726, 0.02295, 0.9726, 0.02897, 0.9692, 0.0317, 0.9696, 0.0317, 0.9726, 0.02897, 0.9726, 0.2632, 0.9756, 0.2609, 0.975, 0.2611, 0.973, 0.2635, 0.9731, 0.2095, 0.9718, 0.2124, 0.971, 0.2125, 0.9724, 0.2096, 0.9725, 0.2583, 0.9743, 0.2554, 0.9735, 0.2555, 0.9727, 0.2584, 0.9729, 0.215, 0.9702, 0.2174, 0.9696, 0.2176, 0.9722, 0.2153, 0.9723, 0.0142, 0.9696, 0.01692, 0.9692, 0.01692, 0.9726, 0.0142, 0.9726, 0.01987, 0.969, 0.02295, 0.969, 0.02295, 0.9726, 0.01987, 0.9726, 0.02602, 0.969, 0.02897, 0.9692, 0.02897, 0.9726, 0.02602, 0.9726, 0.0317, 0.9696, 0.03408, 0.97, 0.03408, 0.9726, 0.0317, 0.9726, 0.2065, 0.9726, 0.2095, 0.9718, 0.2096, 0.9725, 0.2609, 0.975, 0.2583, 0.9743, 0.2584, 0.9729, 0.2611, 0.973, 0.2124, 0.971, 0.215, 0.9702, 0.2153, 0.9723, 0.2125, 0.9724])
me_cube_005.materials.append(mat_material)
me_cube_005.use_remesh_preserve_volume = False
me_cube_005.use_remesh_preserve_attributes = False
me_cube_005.use_mirror_vertex_groups = False
me_cube_005.update()

# ---- objects
ob_point_001 = bpy.data.objects.new('Point.001', light_point_001)
ob_point = bpy.data.objects.new('Point', light_point)
ob_door = bpy.data.objects.new('Door', me_cube_005)

# ---- transforms, parenting, visibility, modifiers, constraints
ob_point_001.location = (0.2591, -3.4, 0.9488)
ob_point_001.lineart.crease_threshold = 0.0
ob_point.location = (0.2396, 3.803, 0.9782)
ob_point.lineart.crease_threshold = 0.0
ob_door.location = (0.5, 0.0, 0.0)
ob_door.rotation_euler = (0.0, -0.0, -3.142)
ob_door.lineart.crease_threshold = 0.0

# ---- collection membership
col_collection_1.objects.link(ob_point_001)
col_collection_1.objects.link(ob_point)
col_collection_1.objects.link(ob_door)

# ---- scene / render settings (as saved in the file)
scene.frame_start = 1; scene.frame_end = 250; scene.frame_set(1)
scene.render.engine = 'BLENDER_EEVEE_NEXT'
scene.render.resolution_percentage = 50
scene.render.dither_intensity = 0.0
scene.cycles.use_denoising = False
scene.cycles.samples = 10
scene.cycles.sampling_pattern = 'TABULATED_SOBOL'
scene.cycles.light_sampling_threshold = 0.0
scene.cycles.use_adaptive_sampling = False
scene.cycles.use_light_tree = False
scene.cycles.blur_glossy = 0.0
scene.cycles.volume_bounces = 1
scene.cycles.pixel_filter_type = 'GAUSSIAN'
scene.cycles.sample_clamp_indirect = 0.0
scene.view_settings.view_transform = 'Standard'
bpy.context.view_layer.update()

# ---- added for rendering (the .blend has no active camera): camera
cam_auto = bpy.data.cameras.new('AutoCamera')
cam_auto.lens = 50.0
cam_auto.sensor_width = 36.0
cam_auto.clip_end = 1000.0
ob_auto_camera = bpy.data.objects.new('AutoCamera', cam_auto)
scene.collection.objects.link(ob_auto_camera)
ob_auto_camera.location = (3.03428, -2.40528, 2.60513)
ob_auto_camera.rotation_euler = (1.09748, -7.21219e-08, 0.694738)
scene.camera = ob_auto_camera
bpy.context.view_layer.update()

